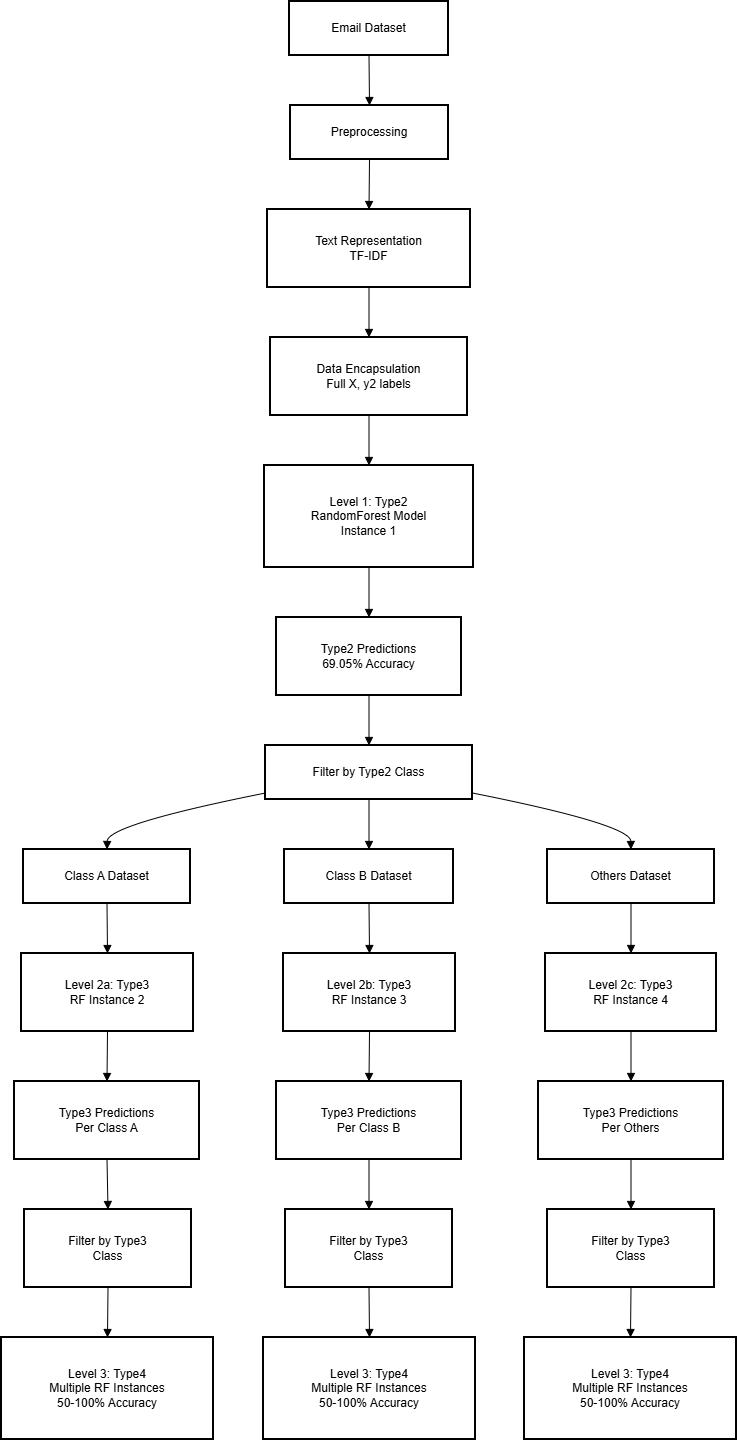

The diagram above was exported from draw.io. Its source (the exported page's mxGraphModel, read from the mxfile embedded in the PNG):
<mxGraphModel dx="1042" dy="562" grid="1" gridSize="10" guides="1" tooltips="1" connect="1" arrows="1" fold="1" page="1" pageScale="1" pageWidth="827" pageHeight="1169" math="0" shadow="0">
  <root>
    <mxCell id="0" />
    <mxCell id="1" parent="0" />
    <mxCell id="f8t6xWf9sIEExhirMOtp-1" parent="1" style="whiteSpace=wrap;strokeWidth=2;" value="Email Dataset" vertex="1">
      <mxGeometry height="54" width="159" x="308" y="20" as="geometry" />
    </mxCell>
    <mxCell id="f8t6xWf9sIEExhirMOtp-2" parent="1" style="whiteSpace=wrap;strokeWidth=2;" value="Preprocessing" vertex="1">
      <mxGeometry height="54" width="158" x="309" y="124" as="geometry" />
    </mxCell>
    <mxCell id="f8t6xWf9sIEExhirMOtp-3" parent="1" style="whiteSpace=wrap;strokeWidth=2;" value="Text Representation&#10;TF-IDF" vertex="1">
      <mxGeometry height="78" width="203" x="286" y="228" as="geometry" />
    </mxCell>
    <mxCell id="f8t6xWf9sIEExhirMOtp-4" parent="1" style="whiteSpace=wrap;strokeWidth=2;" value="Data Encapsulation&#10;Full X, y2 labels" vertex="1">
      <mxGeometry height="78" width="197" x="289" y="356" as="geometry" />
    </mxCell>
    <mxCell id="f8t6xWf9sIEExhirMOtp-5" parent="1" style="whiteSpace=wrap;strokeWidth=2;" value="Level 1: Type2&#10;RandomForest Model&#10;Instance 1" vertex="1">
      <mxGeometry height="102" width="209" x="283" y="484" as="geometry" />
    </mxCell>
    <mxCell id="f8t6xWf9sIEExhirMOtp-6" parent="1" style="whiteSpace=wrap;strokeWidth=2;" value="Type2 Predictions&#10;69.05% Accuracy" vertex="1">
      <mxGeometry height="78" width="185" x="295" y="636" as="geometry" />
    </mxCell>
    <mxCell id="f8t6xWf9sIEExhirMOtp-7" parent="1" style="whiteSpace=wrap;strokeWidth=2;" value="Filter by Type2 Class" vertex="1">
      <mxGeometry height="54" width="207" x="284" y="764" as="geometry" />
    </mxCell>
    <mxCell id="f8t6xWf9sIEExhirMOtp-8" parent="1" style="whiteSpace=wrap;strokeWidth=2;" value="Class A Dataset" vertex="1">
      <mxGeometry height="54" width="167" x="42" y="868" as="geometry" />
    </mxCell>
    <mxCell id="f8t6xWf9sIEExhirMOtp-9" parent="1" style="whiteSpace=wrap;strokeWidth=2;" value="Class B Dataset" vertex="1">
      <mxGeometry height="54" width="169" x="303" y="868" as="geometry" />
    </mxCell>
    <mxCell id="f8t6xWf9sIEExhirMOtp-10" parent="1" style="whiteSpace=wrap;strokeWidth=2;" value="Others Dataset" vertex="1">
      <mxGeometry height="54" width="167" x="566" y="868" as="geometry" />
    </mxCell>
    <mxCell id="f8t6xWf9sIEExhirMOtp-11" parent="1" style="whiteSpace=wrap;strokeWidth=2;" value="Level 2a: Type3&#10;RF Instance 2" vertex="1">
      <mxGeometry height="78" width="172" x="40" y="972" as="geometry" />
    </mxCell>
    <mxCell id="f8t6xWf9sIEExhirMOtp-12" parent="1" style="whiteSpace=wrap;strokeWidth=2;" value="Level 2b: Type3&#10;RF Instance 3" vertex="1">
      <mxGeometry height="78" width="172" x="302" y="972" as="geometry" />
    </mxCell>
    <mxCell id="f8t6xWf9sIEExhirMOtp-13" parent="1" style="whiteSpace=wrap;strokeWidth=2;" value="Level 2c: Type3&#10;RF Instance 4" vertex="1">
      <mxGeometry height="78" width="171" x="564" y="972" as="geometry" />
    </mxCell>
    <mxCell id="f8t6xWf9sIEExhirMOtp-14" parent="1" style="whiteSpace=wrap;strokeWidth=2;" value="Type3 Predictions&#10;Per Class A" vertex="1">
      <mxGeometry height="78" width="185" x="33" y="1100" as="geometry" />
    </mxCell>
    <mxCell id="f8t6xWf9sIEExhirMOtp-15" parent="1" style="whiteSpace=wrap;strokeWidth=2;" value="Type3 Predictions&#10;Per Class B" vertex="1">
      <mxGeometry height="78" width="185" x="295" y="1100" as="geometry" />
    </mxCell>
    <mxCell id="f8t6xWf9sIEExhirMOtp-16" parent="1" style="whiteSpace=wrap;strokeWidth=2;" value="Type3 Predictions&#10;Per Others" vertex="1">
      <mxGeometry height="78" width="185" x="557" y="1100" as="geometry" />
    </mxCell>
    <mxCell id="f8t6xWf9sIEExhirMOtp-17" parent="1" style="whiteSpace=wrap;strokeWidth=2;" value="Filter by Type3&#10;Class" vertex="1">
      <mxGeometry height="78" width="167" x="43" y="1228" as="geometry" />
    </mxCell>
    <mxCell id="f8t6xWf9sIEExhirMOtp-18" parent="1" style="whiteSpace=wrap;strokeWidth=2;" value="Filter by Type3&#10;Class" vertex="1">
      <mxGeometry height="78" width="167" x="304" y="1228" as="geometry" />
    </mxCell>
    <mxCell id="f8t6xWf9sIEExhirMOtp-19" parent="1" style="whiteSpace=wrap;strokeWidth=2;" value="Filter by Type3&#10;Class" vertex="1">
      <mxGeometry height="78" width="167" x="566" y="1228" as="geometry" />
    </mxCell>
    <mxCell id="f8t6xWf9sIEExhirMOtp-20" parent="1" style="whiteSpace=wrap;strokeWidth=2;" value="Level 3: Type4&#10;Multiple RF Instances&#10;50-100% Accuracy" vertex="1">
      <mxGeometry height="102" width="212" x="20" y="1356" as="geometry" />
    </mxCell>
    <mxCell id="f8t6xWf9sIEExhirMOtp-21" parent="1" style="whiteSpace=wrap;strokeWidth=2;" value="Level 3: Type4&#10;Multiple RF Instances&#10;50-100% Accuracy" vertex="1">
      <mxGeometry height="102" width="212" x="282" y="1356" as="geometry" />
    </mxCell>
    <mxCell id="f8t6xWf9sIEExhirMOtp-22" parent="1" style="whiteSpace=wrap;strokeWidth=2;" value="Level 3: Type4&#10;Multiple RF Instances&#10;50-100% Accuracy" vertex="1">
      <mxGeometry height="102" width="212" x="543" y="1356" as="geometry" />
    </mxCell>
    <mxCell id="f8t6xWf9sIEExhirMOtp-23" edge="1" parent="1" source="f8t6xWf9sIEExhirMOtp-1" style="curved=1;startArrow=none;endArrow=block;exitX=0.5;exitY=1;entryX=0.5;entryY=0;rounded=0;" target="f8t6xWf9sIEExhirMOtp-2" value="">
      <mxGeometry relative="1" as="geometry">
        <Array as="points" />
      </mxGeometry>
    </mxCell>
    <mxCell id="f8t6xWf9sIEExhirMOtp-24" edge="1" parent="1" source="f8t6xWf9sIEExhirMOtp-2" style="curved=1;startArrow=none;endArrow=block;exitX=0.5;exitY=1;entryX=0.5;entryY=0;rounded=0;" target="f8t6xWf9sIEExhirMOtp-3" value="">
      <mxGeometry relative="1" as="geometry">
        <Array as="points" />
      </mxGeometry>
    </mxCell>
    <mxCell id="f8t6xWf9sIEExhirMOtp-25" edge="1" parent="1" source="f8t6xWf9sIEExhirMOtp-3" style="curved=1;startArrow=none;endArrow=block;exitX=0.5;exitY=1;entryX=0.5;entryY=0;rounded=0;" target="f8t6xWf9sIEExhirMOtp-4" value="">
      <mxGeometry relative="1" as="geometry">
        <Array as="points" />
      </mxGeometry>
    </mxCell>
    <mxCell id="f8t6xWf9sIEExhirMOtp-26" edge="1" parent="1" source="f8t6xWf9sIEExhirMOtp-4" style="curved=1;startArrow=none;endArrow=block;exitX=0.5;exitY=1;entryX=0.5;entryY=0;rounded=0;" target="f8t6xWf9sIEExhirMOtp-5" value="">
      <mxGeometry relative="1" as="geometry">
        <Array as="points" />
      </mxGeometry>
    </mxCell>
    <mxCell id="f8t6xWf9sIEExhirMOtp-27" edge="1" parent="1" source="f8t6xWf9sIEExhirMOtp-5" style="curved=1;startArrow=none;endArrow=block;exitX=0.5;exitY=1;entryX=0.5;entryY=0;rounded=0;" target="f8t6xWf9sIEExhirMOtp-6" value="">
      <mxGeometry relative="1" as="geometry">
        <Array as="points" />
      </mxGeometry>
    </mxCell>
    <mxCell id="f8t6xWf9sIEExhirMOtp-28" edge="1" parent="1" source="f8t6xWf9sIEExhirMOtp-6" style="curved=1;startArrow=none;endArrow=block;exitX=0.5;exitY=1;entryX=0.5;entryY=0;rounded=0;" target="f8t6xWf9sIEExhirMOtp-7" value="">
      <mxGeometry relative="1" as="geometry">
        <Array as="points" />
      </mxGeometry>
    </mxCell>
    <mxCell id="f8t6xWf9sIEExhirMOtp-29" edge="1" parent="1" source="f8t6xWf9sIEExhirMOtp-7" style="curved=1;startArrow=none;endArrow=block;exitX=0;exitY=0.88;entryX=0.5;entryY=0;rounded=0;" target="f8t6xWf9sIEExhirMOtp-8" value="">
      <mxGeometry relative="1" as="geometry">
        <Array as="points">
          <mxPoint x="126" y="843" />
        </Array>
      </mxGeometry>
    </mxCell>
    <mxCell id="f8t6xWf9sIEExhirMOtp-30" edge="1" parent="1" source="f8t6xWf9sIEExhirMOtp-7" style="curved=1;startArrow=none;endArrow=block;exitX=0.5;exitY=1;entryX=0.5;entryY=0;rounded=0;" target="f8t6xWf9sIEExhirMOtp-9" value="">
      <mxGeometry relative="1" as="geometry">
        <Array as="points" />
      </mxGeometry>
    </mxCell>
    <mxCell id="f8t6xWf9sIEExhirMOtp-31" edge="1" parent="1" source="f8t6xWf9sIEExhirMOtp-7" style="curved=1;startArrow=none;endArrow=block;exitX=1;exitY=0.88;entryX=0.5;entryY=0;rounded=0;" target="f8t6xWf9sIEExhirMOtp-10" value="">
      <mxGeometry relative="1" as="geometry">
        <Array as="points">
          <mxPoint x="649" y="843" />
        </Array>
      </mxGeometry>
    </mxCell>
    <mxCell id="f8t6xWf9sIEExhirMOtp-32" edge="1" parent="1" source="f8t6xWf9sIEExhirMOtp-8" style="curved=1;startArrow=none;endArrow=block;exitX=0.5;exitY=1;entryX=0.5;entryY=0;rounded=0;" target="f8t6xWf9sIEExhirMOtp-11" value="">
      <mxGeometry relative="1" as="geometry">
        <Array as="points" />
      </mxGeometry>
    </mxCell>
    <mxCell id="f8t6xWf9sIEExhirMOtp-33" edge="1" parent="1" source="f8t6xWf9sIEExhirMOtp-9" style="curved=1;startArrow=none;endArrow=block;exitX=0.5;exitY=1;entryX=0.5;entryY=0;rounded=0;" target="f8t6xWf9sIEExhirMOtp-12" value="">
      <mxGeometry relative="1" as="geometry">
        <Array as="points" />
      </mxGeometry>
    </mxCell>
    <mxCell id="f8t6xWf9sIEExhirMOtp-34" edge="1" parent="1" source="f8t6xWf9sIEExhirMOtp-10" style="curved=1;startArrow=none;endArrow=block;exitX=0.5;exitY=1;entryX=0.5;entryY=0;rounded=0;" target="f8t6xWf9sIEExhirMOtp-13" value="">
      <mxGeometry relative="1" as="geometry">
        <Array as="points" />
      </mxGeometry>
    </mxCell>
    <mxCell id="f8t6xWf9sIEExhirMOtp-35" edge="1" parent="1" source="f8t6xWf9sIEExhirMOtp-11" style="curved=1;startArrow=none;endArrow=block;exitX=0.5;exitY=1;entryX=0.5;entryY=0;rounded=0;" target="f8t6xWf9sIEExhirMOtp-14" value="">
      <mxGeometry relative="1" as="geometry">
        <Array as="points" />
      </mxGeometry>
    </mxCell>
    <mxCell id="f8t6xWf9sIEExhirMOtp-36" edge="1" parent="1" source="f8t6xWf9sIEExhirMOtp-12" style="curved=1;startArrow=none;endArrow=block;exitX=0.5;exitY=1;entryX=0.5;entryY=0;rounded=0;" target="f8t6xWf9sIEExhirMOtp-15" value="">
      <mxGeometry relative="1" as="geometry">
        <Array as="points" />
      </mxGeometry>
    </mxCell>
    <mxCell id="f8t6xWf9sIEExhirMOtp-37" edge="1" parent="1" source="f8t6xWf9sIEExhirMOtp-13" style="curved=1;startArrow=none;endArrow=block;exitX=0.5;exitY=1;entryX=0.5;entryY=0;rounded=0;" target="f8t6xWf9sIEExhirMOtp-16" value="">
      <mxGeometry relative="1" as="geometry">
        <Array as="points" />
      </mxGeometry>
    </mxCell>
    <mxCell id="f8t6xWf9sIEExhirMOtp-38" edge="1" parent="1" source="f8t6xWf9sIEExhirMOtp-14" style="curved=1;startArrow=none;endArrow=block;exitX=0.5;exitY=1;entryX=0.5;entryY=0;rounded=0;" target="f8t6xWf9sIEExhirMOtp-17" value="">
      <mxGeometry relative="1" as="geometry">
        <Array as="points" />
      </mxGeometry>
    </mxCell>
    <mxCell id="f8t6xWf9sIEExhirMOtp-39" edge="1" parent="1" source="f8t6xWf9sIEExhirMOtp-15" style="curved=1;startArrow=none;endArrow=block;exitX=0.5;exitY=1;entryX=0.5;entryY=0;rounded=0;" target="f8t6xWf9sIEExhirMOtp-18" value="">
      <mxGeometry relative="1" as="geometry">
        <Array as="points" />
      </mxGeometry>
    </mxCell>
    <mxCell id="f8t6xWf9sIEExhirMOtp-40" edge="1" parent="1" source="f8t6xWf9sIEExhirMOtp-16" style="curved=1;startArrow=none;endArrow=block;exitX=0.5;exitY=1;entryX=0.5;entryY=0;rounded=0;" target="f8t6xWf9sIEExhirMOtp-19" value="">
      <mxGeometry relative="1" as="geometry">
        <Array as="points" />
      </mxGeometry>
    </mxCell>
    <mxCell id="f8t6xWf9sIEExhirMOtp-41" edge="1" parent="1" source="f8t6xWf9sIEExhirMOtp-17" style="curved=1;startArrow=none;endArrow=block;exitX=0.5;exitY=1;entryX=0.5;entryY=0;rounded=0;" target="f8t6xWf9sIEExhirMOtp-20" value="">
      <mxGeometry relative="1" as="geometry">
        <Array as="points" />
      </mxGeometry>
    </mxCell>
    <mxCell id="f8t6xWf9sIEExhirMOtp-42" edge="1" parent="1" source="f8t6xWf9sIEExhirMOtp-18" style="curved=1;startArrow=none;endArrow=block;exitX=0.5;exitY=1;entryX=0.5;entryY=0;rounded=0;" target="f8t6xWf9sIEExhirMOtp-21" value="">
      <mxGeometry relative="1" as="geometry">
        <Array as="points" />
      </mxGeometry>
    </mxCell>
    <mxCell id="f8t6xWf9sIEExhirMOtp-43" edge="1" parent="1" source="f8t6xWf9sIEExhirMOtp-19" style="curved=1;startArrow=none;endArrow=block;exitX=0.5;exitY=1;entryX=0.5;entryY=0;rounded=0;" target="f8t6xWf9sIEExhirMOtp-22" value="">
      <mxGeometry relative="1" as="geometry">
        <Array as="points" />
      </mxGeometry>
    </mxCell>
  </root>
</mxGraphModel>